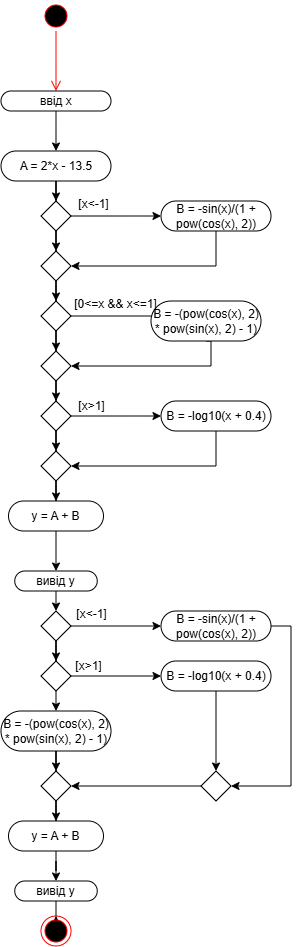

The diagram above was exported from draw.io. Its source (the exported page's mxGraphModel, read from the mxfile embedded in the PNG):
<mxGraphModel dx="2490" dy="1062" grid="1" gridSize="10" guides="1" tooltips="1" connect="1" arrows="1" fold="1" page="1" pageScale="1" pageWidth="827" pageHeight="1169" math="0" shadow="0">
  <root>
    <mxCell id="0" />
    <mxCell id="1" parent="0" />
    <mxCell id="TevOfT_hNQh0cHoBblOb-3" parent="1" style="ellipse;html=1;shape=startState;fillColor=#000000;strokeColor=#ff0000;" value="" vertex="1">
      <mxGeometry height="30" width="30" x="380" y="50" as="geometry" />
    </mxCell>
    <mxCell id="TevOfT_hNQh0cHoBblOb-4" edge="1" parent="1" source="TevOfT_hNQh0cHoBblOb-3" style="edgeStyle=orthogonalEdgeStyle;html=1;verticalAlign=bottom;endArrow=open;endSize=8;strokeColor=#ff0000;rounded=0;" value="">
      <mxGeometry relative="1" as="geometry">
        <mxPoint x="395" y="140" as="targetPoint" />
      </mxGeometry>
    </mxCell>
    <mxCell id="TevOfT_hNQh0cHoBblOb-9" edge="1" parent="1" source="TevOfT_hNQh0cHoBblOb-5" style="edgeStyle=orthogonalEdgeStyle;rounded=0;orthogonalLoop=1;jettySize=auto;html=1;" target="TevOfT_hNQh0cHoBblOb-8" value="">
      <mxGeometry relative="1" as="geometry" />
    </mxCell>
    <mxCell id="TevOfT_hNQh0cHoBblOb-5" parent="1" style="rounded=1;whiteSpace=wrap;html=1;arcSize=50;fontColor=light-dark(#000000,#3399FF);" value="ввід х" vertex="1">
      <mxGeometry height="20" width="110" x="340" y="140" as="geometry" />
    </mxCell>
    <mxCell id="TevOfT_hNQh0cHoBblOb-8" parent="1" style="rounded=1;whiteSpace=wrap;html=1;arcSize=50;" value="A = 2*x - 13.5" vertex="1">
      <mxGeometry height="30" width="110" x="340" y="200" as="geometry" />
    </mxCell>
    <mxCell id="TevOfT_hNQh0cHoBblOb-15" edge="1" parent="1" source="TevOfT_hNQh0cHoBblOb-12" style="edgeStyle=orthogonalEdgeStyle;rounded=0;orthogonalLoop=1;jettySize=auto;html=1;" target="TevOfT_hNQh0cHoBblOb-16">
      <mxGeometry relative="1" as="geometry">
        <mxPoint x="480" y="345" as="targetPoint" />
      </mxGeometry>
    </mxCell>
    <mxCell id="TevOfT_hNQh0cHoBblOb-20" edge="1" parent="1" source="TevOfT_hNQh0cHoBblOb-16" style="edgeStyle=orthogonalEdgeStyle;rounded=0;orthogonalLoop=1;jettySize=auto;html=1;entryX=1;entryY=0.5;entryDx=0;entryDy=0;" target="TevOfT_hNQh0cHoBblOb-22">
      <mxGeometry relative="1" as="geometry">
        <Array as="points">
          <mxPoint x="555" y="315" />
        </Array>
        <mxPoint x="400" y="320" as="targetPoint" />
      </mxGeometry>
    </mxCell>
    <mxCell id="TevOfT_hNQh0cHoBblOb-16" parent="1" style="rounded=1;whiteSpace=wrap;html=1;arcSize=50;" value="B = -sin(x)/(1 + pow(cos(x), 2))" vertex="1">
      <mxGeometry height="30" width="110" x="500" y="250" as="geometry" />
    </mxCell>
    <mxCell id="TevOfT_hNQh0cHoBblOb-18" edge="1" parent="1" source="TevOfT_hNQh0cHoBblOb-8" style="edgeStyle=orthogonalEdgeStyle;rounded=0;orthogonalLoop=1;jettySize=auto;html=1;" target="TevOfT_hNQh0cHoBblOb-12" value="">
      <mxGeometry relative="1" as="geometry">
        <mxPoint x="395" y="270" as="sourcePoint" />
        <mxPoint x="395" y="330" as="targetPoint" />
      </mxGeometry>
    </mxCell>
    <mxCell id="TevOfT_hNQh0cHoBblOb-12" parent="1" style="rhombus;whiteSpace=wrap;html=1;shapeInside=1;" value="" vertex="1">
      <mxGeometry height="30" width="30" x="380" y="250" as="geometry" />
    </mxCell>
    <mxCell id="TevOfT_hNQh0cHoBblOb-27" edge="1" parent="1" source="TevOfT_hNQh0cHoBblOb-12" style="edgeStyle=orthogonalEdgeStyle;rounded=0;orthogonalLoop=1;jettySize=auto;html=1;" target="TevOfT_hNQh0cHoBblOb-22" value="">
      <mxGeometry relative="1" as="geometry">
        <mxPoint x="395" y="280" as="sourcePoint" />
        <mxPoint x="395" y="330" as="targetPoint" />
      </mxGeometry>
    </mxCell>
    <mxCell id="TevOfT_hNQh0cHoBblOb-30" edge="1" parent="1" source="TevOfT_hNQh0cHoBblOb-22" style="edgeStyle=orthogonalEdgeStyle;rounded=0;orthogonalLoop=1;jettySize=auto;html=1;" target="TevOfT_hNQh0cHoBblOb-29" value="">
      <mxGeometry relative="1" as="geometry" />
    </mxCell>
    <mxCell id="TevOfT_hNQh0cHoBblOb-22" parent="1" style="rhombus;whiteSpace=wrap;html=1;shapeInside=1;" value="" vertex="1">
      <mxGeometry height="30" width="30" x="380" y="300" as="geometry" />
    </mxCell>
    <mxCell id="TevOfT_hNQh0cHoBblOb-32" edge="1" parent="1" source="TevOfT_hNQh0cHoBblOb-29" style="edgeStyle=orthogonalEdgeStyle;rounded=0;orthogonalLoop=1;jettySize=auto;html=1;" target="TevOfT_hNQh0cHoBblOb-31" value="">
      <mxGeometry relative="1" as="geometry" />
    </mxCell>
    <mxCell id="TevOfT_hNQh0cHoBblOb-37" edge="1" parent="1" source="TevOfT_hNQh0cHoBblOb-29" style="edgeStyle=orthogonalEdgeStyle;rounded=0;orthogonalLoop=1;jettySize=auto;html=1;">
      <mxGeometry relative="1" as="geometry">
        <mxPoint x="500" y="365" as="targetPoint" />
      </mxGeometry>
    </mxCell>
    <mxCell id="TevOfT_hNQh0cHoBblOb-29" parent="1" style="rhombus;whiteSpace=wrap;html=1;shapeInside=1;" value="" vertex="1">
      <mxGeometry height="30" width="30" x="380" y="350" as="geometry" />
    </mxCell>
    <mxCell id="TevOfT_hNQh0cHoBblOb-34" edge="1" parent="1" source="TevOfT_hNQh0cHoBblOb-31" style="edgeStyle=orthogonalEdgeStyle;rounded=0;orthogonalLoop=1;jettySize=auto;html=1;" target="TevOfT_hNQh0cHoBblOb-33" value="">
      <mxGeometry relative="1" as="geometry" />
    </mxCell>
    <mxCell id="TevOfT_hNQh0cHoBblOb-31" parent="1" style="rhombus;whiteSpace=wrap;html=1;shapeInside=1;" value="" vertex="1">
      <mxGeometry height="30" width="30" x="380" y="400" as="geometry" />
    </mxCell>
    <mxCell id="TevOfT_hNQh0cHoBblOb-36" edge="1" parent="1" source="TevOfT_hNQh0cHoBblOb-33" style="edgeStyle=orthogonalEdgeStyle;rounded=0;orthogonalLoop=1;jettySize=auto;html=1;" target="TevOfT_hNQh0cHoBblOb-35" value="">
      <mxGeometry relative="1" as="geometry" />
    </mxCell>
    <mxCell id="TevOfT_hNQh0cHoBblOb-38" edge="1" parent="1" source="TevOfT_hNQh0cHoBblOb-33" style="edgeStyle=orthogonalEdgeStyle;rounded=0;orthogonalLoop=1;jettySize=auto;html=1;">
      <mxGeometry relative="1" as="geometry">
        <mxPoint x="500" y="465" as="targetPoint" />
      </mxGeometry>
    </mxCell>
    <mxCell id="TevOfT_hNQh0cHoBblOb-33" parent="1" style="rhombus;whiteSpace=wrap;html=1;shapeInside=1;" value="" vertex="1">
      <mxGeometry height="30" width="30" x="380" y="450" as="geometry" />
    </mxCell>
    <mxCell id="TevOfT_hNQh0cHoBblOb-52" edge="1" parent="1" source="TevOfT_hNQh0cHoBblOb-35" style="edgeStyle=orthogonalEdgeStyle;rounded=0;orthogonalLoop=1;jettySize=auto;html=1;entryX=0.5;entryY=0;entryDx=0;entryDy=0;" target="TevOfT_hNQh0cHoBblOb-53" value="">
      <mxGeometry relative="1" as="geometry">
        <mxPoint x="395" y="560" as="targetPoint" />
      </mxGeometry>
    </mxCell>
    <mxCell id="TevOfT_hNQh0cHoBblOb-35" parent="1" style="rhombus;whiteSpace=wrap;html=1;shapeInside=1;" value="" vertex="1">
      <mxGeometry height="30" width="30" x="380" y="500" as="geometry" />
    </mxCell>
    <mxCell id="TevOfT_hNQh0cHoBblOb-49" edge="1" parent="1" source="TevOfT_hNQh0cHoBblOb-40" style="edgeStyle=orthogonalEdgeStyle;rounded=0;orthogonalLoop=1;jettySize=auto;html=1;exitX=0.5;exitY=1;exitDx=0;exitDy=0;entryX=1;entryY=0.5;entryDx=0;entryDy=0;" target="TevOfT_hNQh0cHoBblOb-31" value="">
      <mxGeometry relative="1" as="geometry">
        <Array as="points">
          <mxPoint x="550" y="390" />
          <mxPoint x="550" y="415" />
        </Array>
        <mxPoint x="430" y="380" as="targetPoint" />
      </mxGeometry>
    </mxCell>
    <mxCell id="TevOfT_hNQh0cHoBblOb-40" parent="1" style="rounded=1;whiteSpace=wrap;html=1;arcSize=50;" value="B = -(pow(cos(x), 2) * pow(sin(x), 2) - 1)" vertex="1">
      <mxGeometry height="40" width="110" x="490" y="350" as="geometry" />
    </mxCell>
    <mxCell id="TevOfT_hNQh0cHoBblOb-50" edge="1" parent="1" source="TevOfT_hNQh0cHoBblOb-41" style="edgeStyle=orthogonalEdgeStyle;rounded=0;orthogonalLoop=1;jettySize=auto;html=1;entryX=1;entryY=0.5;entryDx=0;entryDy=0;" target="TevOfT_hNQh0cHoBblOb-35">
      <mxGeometry relative="1" as="geometry">
        <Array as="points">
          <mxPoint x="555" y="515" />
        </Array>
        <mxPoint x="510" y="540" as="targetPoint" />
      </mxGeometry>
    </mxCell>
    <mxCell id="TevOfT_hNQh0cHoBblOb-41" parent="1" style="rounded=1;whiteSpace=wrap;html=1;arcSize=50;" value="B = -log10(x + 0.4)" vertex="1">
      <mxGeometry height="30" width="110" x="500" y="450" as="geometry" />
    </mxCell>
    <mxCell id="TevOfT_hNQh0cHoBblOb-55" edge="1" parent="1" source="TevOfT_hNQh0cHoBblOb-53" style="edgeStyle=orthogonalEdgeStyle;rounded=0;orthogonalLoop=1;jettySize=auto;html=1;" target="TevOfT_hNQh0cHoBblOb-54" value="">
      <mxGeometry relative="1" as="geometry" />
    </mxCell>
    <mxCell id="TevOfT_hNQh0cHoBblOb-53" parent="1" style="rounded=1;whiteSpace=wrap;html=1;arcSize=50;" value="y = A + B" vertex="1">
      <mxGeometry height="30" width="95" x="347.5" y="550" as="geometry" />
    </mxCell>
    <mxCell id="TevOfT_hNQh0cHoBblOb-58" edge="1" parent="1" source="TevOfT_hNQh0cHoBblOb-54" style="edgeStyle=orthogonalEdgeStyle;rounded=0;orthogonalLoop=1;jettySize=auto;html=1;" target="TevOfT_hNQh0cHoBblOb-57" value="">
      <mxGeometry relative="1" as="geometry" />
    </mxCell>
    <mxCell id="TevOfT_hNQh0cHoBblOb-54" parent="1" style="rounded=1;whiteSpace=wrap;html=1;arcSize=50;" value="вивід у" vertex="1">
      <mxGeometry height="20" width="82.5" x="353.75" y="620" as="geometry" />
    </mxCell>
    <mxCell id="TevOfT_hNQh0cHoBblOb-61" edge="1" parent="1" source="TevOfT_hNQh0cHoBblOb-57" style="edgeStyle=orthogonalEdgeStyle;rounded=0;orthogonalLoop=1;jettySize=auto;html=1;">
      <mxGeometry relative="1" as="geometry">
        <mxPoint x="395" y="710" as="targetPoint" />
      </mxGeometry>
    </mxCell>
    <mxCell id="TevOfT_hNQh0cHoBblOb-63" edge="1" parent="1" source="TevOfT_hNQh0cHoBblOb-57" style="edgeStyle=orthogonalEdgeStyle;rounded=0;orthogonalLoop=1;jettySize=auto;html=1;">
      <mxGeometry relative="1" as="geometry">
        <mxPoint x="500" y="675" as="targetPoint" />
      </mxGeometry>
    </mxCell>
    <mxCell id="TevOfT_hNQh0cHoBblOb-57" parent="1" style="rhombus;whiteSpace=wrap;html=1;shapeInside=1;" value="" vertex="1">
      <mxGeometry height="30" width="30" x="380" y="660" as="geometry" />
    </mxCell>
    <mxCell id="TevOfT_hNQh0cHoBblOb-66" edge="1" parent="1" source="TevOfT_hNQh0cHoBblOb-59" style="edgeStyle=orthogonalEdgeStyle;rounded=0;orthogonalLoop=1;jettySize=auto;html=1;">
      <mxGeometry relative="1" as="geometry">
        <mxPoint x="500" y="725" as="targetPoint" />
      </mxGeometry>
    </mxCell>
    <mxCell id="TevOfT_hNQh0cHoBblOb-68" edge="1" parent="1" source="TevOfT_hNQh0cHoBblOb-59" style="edgeStyle=orthogonalEdgeStyle;rounded=0;orthogonalLoop=1;jettySize=auto;html=1;">
      <mxGeometry relative="1" as="geometry">
        <Array as="points">
          <mxPoint x="395" y="760" />
          <mxPoint x="395" y="760" />
        </Array>
        <mxPoint x="395" y="760" as="targetPoint" />
      </mxGeometry>
    </mxCell>
    <mxCell id="TevOfT_hNQh0cHoBblOb-59" parent="1" style="rhombus;whiteSpace=wrap;html=1;shapeInside=1;" value="" vertex="1">
      <mxGeometry height="30" width="30" x="380" y="710" as="geometry" />
    </mxCell>
    <mxCell id="TevOfT_hNQh0cHoBblOb-77" edge="1" parent="1" source="TevOfT_hNQh0cHoBblOb-65" style="edgeStyle=orthogonalEdgeStyle;rounded=0;orthogonalLoop=1;jettySize=auto;html=1;exitX=1;exitY=0.5;exitDx=0;exitDy=0;entryX=1;entryY=0.5;entryDx=0;entryDy=0;" target="TevOfT_hNQh0cHoBblOb-78">
      <mxGeometry relative="1" as="geometry">
        <Array as="points">
          <mxPoint x="630" y="675" />
          <mxPoint x="630" y="835" />
        </Array>
        <mxPoint x="600" y="840" as="targetPoint" />
      </mxGeometry>
    </mxCell>
    <mxCell id="TevOfT_hNQh0cHoBblOb-65" parent="1" style="rounded=1;whiteSpace=wrap;html=1;arcSize=50;" value="B = -sin(x)/(1 + pow(cos(x), 2))" vertex="1">
      <mxGeometry height="30" width="110" x="500" y="660" as="geometry" />
    </mxCell>
    <mxCell id="TevOfT_hNQh0cHoBblOb-71" edge="1" parent="1" source="TevOfT_hNQh0cHoBblOb-67" style="edgeStyle=orthogonalEdgeStyle;rounded=0;orthogonalLoop=1;jettySize=auto;html=1;">
      <mxGeometry relative="1" as="geometry">
        <mxPoint x="395" y="820" as="targetPoint" />
      </mxGeometry>
    </mxCell>
    <mxCell id="TevOfT_hNQh0cHoBblOb-67" parent="1" style="rounded=1;whiteSpace=wrap;html=1;arcSize=50;" value="B = -(pow(cos(x), 2) * pow(sin(x), 2) - 1)" vertex="1">
      <mxGeometry height="40" width="110" x="340" y="760" as="geometry" />
    </mxCell>
    <mxCell id="TevOfT_hNQh0cHoBblOb-74" edge="1" parent="1" source="TevOfT_hNQh0cHoBblOb-72" style="edgeStyle=orthogonalEdgeStyle;rounded=0;orthogonalLoop=1;jettySize=auto;html=1;entryX=0.5;entryY=0;entryDx=0;entryDy=0;" target="TevOfT_hNQh0cHoBblOb-73">
      <mxGeometry relative="1" as="geometry" />
    </mxCell>
    <mxCell id="TevOfT_hNQh0cHoBblOb-72" parent="1" style="rhombus;whiteSpace=wrap;html=1;shapeInside=1;" value="" vertex="1">
      <mxGeometry height="30" width="30" x="380" y="820" as="geometry" />
    </mxCell>
    <mxCell id="TevOfT_hNQh0cHoBblOb-82" edge="1" parent="1" source="TevOfT_hNQh0cHoBblOb-73" style="edgeStyle=orthogonalEdgeStyle;rounded=0;orthogonalLoop=1;jettySize=auto;html=1;">
      <mxGeometry relative="1" as="geometry">
        <mxPoint x="395" y="930" as="targetPoint" />
      </mxGeometry>
    </mxCell>
    <mxCell id="TevOfT_hNQh0cHoBblOb-73" parent="1" style="rounded=1;whiteSpace=wrap;html=1;arcSize=50;" value="y = A + B" vertex="1">
      <mxGeometry height="30" width="95" x="347.5" y="870" as="geometry" />
    </mxCell>
    <mxCell id="TevOfT_hNQh0cHoBblOb-75" edge="1" parent="1" source="TevOfT_hNQh0cHoBblOb-73" style="edgeStyle=orthogonalEdgeStyle;rounded=0;orthogonalLoop=1;jettySize=auto;html=1;innerLoopWaypoints=1;exitX=0.5;exitY=1;exitDx=0;exitDy=0;" target="TevOfT_hNQh0cHoBblOb-73">
      <mxGeometry relative="1" as="geometry" />
    </mxCell>
    <mxCell id="TevOfT_hNQh0cHoBblOb-79" edge="1" parent="1" source="TevOfT_hNQh0cHoBblOb-76" style="edgeStyle=orthogonalEdgeStyle;rounded=0;orthogonalLoop=1;jettySize=auto;html=1;">
      <mxGeometry relative="1" as="geometry">
        <mxPoint x="555" y="820" as="targetPoint" />
      </mxGeometry>
    </mxCell>
    <mxCell id="TevOfT_hNQh0cHoBblOb-76" parent="1" style="rounded=1;whiteSpace=wrap;html=1;arcSize=50;" value="B = -log10(x + 0.4)" vertex="1">
      <mxGeometry height="30" width="110" x="500" y="710" as="geometry" />
    </mxCell>
    <mxCell id="TevOfT_hNQh0cHoBblOb-80" edge="1" parent="1" source="TevOfT_hNQh0cHoBblOb-78" style="edgeStyle=orthogonalEdgeStyle;rounded=0;orthogonalLoop=1;jettySize=auto;html=1;entryX=1;entryY=0.5;entryDx=0;entryDy=0;" target="TevOfT_hNQh0cHoBblOb-72">
      <mxGeometry relative="1" as="geometry" />
    </mxCell>
    <mxCell id="TevOfT_hNQh0cHoBblOb-78" parent="1" style="rhombus;whiteSpace=wrap;html=1;shapeInside=1;" value="" vertex="1">
      <mxGeometry height="30" width="30" x="540" y="820" as="geometry" />
    </mxCell>
    <mxCell id="TevOfT_hNQh0cHoBblOb-83" edge="1" parent="1" source="TevOfT_hNQh0cHoBblOb-81" style="edgeStyle=orthogonalEdgeStyle;rounded=0;orthogonalLoop=1;jettySize=auto;html=1;" target="TevOfT_hNQh0cHoBblOb-84">
      <mxGeometry relative="1" as="geometry">
        <mxPoint x="395" y="980" as="targetPoint" />
      </mxGeometry>
    </mxCell>
    <mxCell id="TevOfT_hNQh0cHoBblOb-81" parent="1" style="rounded=1;whiteSpace=wrap;html=1;arcSize=50;" value="вивід у" vertex="1">
      <mxGeometry height="20" width="82.5" x="353.75" y="930" as="geometry" />
    </mxCell>
    <mxCell id="TevOfT_hNQh0cHoBblOb-84" parent="1" style="ellipse;html=1;shape=endState;fillColor=#000000;strokeColor=#ff0000;" value="" vertex="1">
      <mxGeometry height="30" width="30" x="380" y="965" as="geometry" />
    </mxCell>
    <mxCell id="TevOfT_hNQh0cHoBblOb-85" parent="1" style="text;align=center;fontStyle=0;verticalAlign=middle;spacingLeft=3;spacingRight=3;strokeColor=none;rotatable=0;points=[[0,0.5],[1,0.5]];portConstraint=eastwest;html=1;" value="[x&amp;gt;1]" vertex="1">
      <mxGeometry height="10" width="75" x="390" y="710" as="geometry" />
    </mxCell>
    <mxCell id="TevOfT_hNQh0cHoBblOb-86" parent="1" style="text;align=center;fontStyle=0;verticalAlign=middle;spacingLeft=3;spacingRight=3;strokeColor=none;rotatable=0;points=[[0,0.5],[1,0.5]];portConstraint=eastwest;html=1;" value="[x&amp;lt;-1]" vertex="1">
      <mxGeometry height="26" width="80" x="390" y="650" as="geometry" />
    </mxCell>
    <mxCell id="TevOfT_hNQh0cHoBblOb-87" parent="1" style="text;align=center;fontStyle=0;verticalAlign=middle;spacingLeft=3;spacingRight=3;strokeColor=none;rotatable=0;points=[[0,0.5],[1,0.5]];portConstraint=eastwest;html=1;" value="[x&amp;gt;1]" vertex="1">
      <mxGeometry height="10" width="75" x="392.5" y="450" as="geometry" />
    </mxCell>
    <mxCell id="TevOfT_hNQh0cHoBblOb-89" parent="1" style="text;align=center;fontStyle=0;verticalAlign=middle;spacingLeft=3;spacingRight=3;strokeColor=none;rotatable=0;points=[[0,0.5],[1,0.5]];portConstraint=eastwest;html=1;" value="[x&amp;lt;-1]" vertex="1">
      <mxGeometry height="26" width="80" x="392.5" y="240" as="geometry" />
    </mxCell>
    <mxCell id="TevOfT_hNQh0cHoBblOb-90" parent="1" style="text;align=center;fontStyle=0;verticalAlign=middle;spacingLeft=3;spacingRight=3;strokeColor=none;rotatable=0;points=[[0,0.5],[1,0.5]];portConstraint=eastwest;html=1;" value="[0&amp;lt;=x &amp;amp;&amp;amp; x&amp;lt;=1]" vertex="1">
      <mxGeometry height="26" width="80" x="414" y="340" as="geometry" />
    </mxCell>
  </root>
</mxGraphModel>